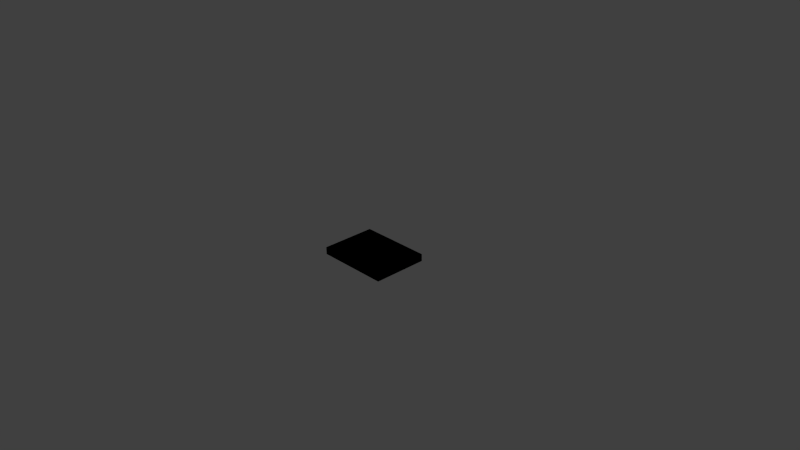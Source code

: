 # Source: segment.blend  (saved by Blender 2.76.0; exported with 4.5.12 LTS)
import bpy
from mathutils import Matrix  # noqa: F401  (used for matrix-valued properties, if any)

bpy.ops.wm.read_factory_settings(use_empty=True)
scene = bpy.context.scene
scene.name = 'Scene'

# ---- collections
col_collection_1 = bpy.data.collections.new('Collection 1'); scene.collection.children.link(col_collection_1)

# ---- materials (node trees are filled in below, after node groups)
mat_material = bpy.data.materials.new('Material')
mat_material.alpha_threshold = 0.0
mat_material.use_transparent_shadow = False
mat_material.diffuse_color = (0.0, 0.0, 0.0, 1.0)
mat_material.specular_color = (0.002063, 0.002063, 0.002063)
mat_material.roughness = 0.5
mat_material.line_color = (0.0, 0.0, 0.0, 1.0)

# ---- material node trees

# ---- world
world_world = bpy.data.worlds.new('World'); scene.world = world_world
world_world.color = (0.05088, 0.05088, 0.05088)
world_world.use_sun_shadow = False
world_world.sun_shadow_jitter_overblur = 0.0
world_world.cycles.sampling_method = 'MANUAL'
world_world.cycles.sample_map_resolution = 256

# ---- cameras
cam_camera = bpy.data.cameras.new('Camera')
cam_camera.clip_end = 100.0
cam_camera.lens = 35.0
cam_camera.sensor_width = 32.0
cam_camera.sensor_height = 18.0
cam_camera.ortho_scale = 7.314
cam_camera.dof.focus_distance = 0.0
cam_camera.dof.aperture_fstop = 128.0

# ---- lights
light_lamp = bpy.data.lights.new('Lamp', 'POINT')
light_lamp.transmission_factor = 0.0
light_lamp.cutoff_distance = 30.0
light_lamp.energy = 100.0
light_lamp.shadow_buffer_clip_start = 1.001
light_lamp.shadow_soft_size = 0.1
light_lamp.shadow_maximum_resolution = 0.006
light_lamp.use_absolute_resolution = True
light_lamp.cycles.use_multiple_importance_sampling = False

# ---- meshes
me_cube = bpy.data.meshes.new('Cube')
me_cube.from_pydata([(1.0, 1.0, -1.0), (1.0, -1.0, -1.0), (-1.0, -1.0, -1.0), (-1.0, 1.0, -1.0), (1.0, 1.0, 1.0), (1.0, -1.0, 1.0), (-1.0, -1.0, 1.0), (-1.0, 1.0, 1.0)], [], [(0, 1, 2, 3), (4, 7, 6, 5), (0, 4, 5, 1), (1, 5, 6, 2), (2, 6, 7, 3), (4, 0, 3, 7)])
_uv = me_cube.uv_layers.new(name='UVMap')
_uv.uv.foreach_set('vector', [1.987e-08, 0.6667, 0.3333, 0.6667, 0.3333, 1.0, 0.0, 1.0, 0.3333, 0.3333, 0.3333, 0.6667, 4.967e-08, 0.6667, 0.0, 0.3333, 0.6667, 0.3333, 0.3333, 0.3333, 0.3333, 0.0, 0.6667, 1.987e-08, 2.98e-08, 0.3333, 0.0, 1.291e-07, 0.3333, 0.0, 0.3333, 0.3333, 1.0, 0.3333, 0.6667, 0.3333, 0.6667, 8.941e-08, 1.0, 0.0, 0.3333, 0.3333, 0.6667, 0.3333, 0.6667, 0.6667, 0.3333, 0.6667])
me_cube.materials.append(mat_material)
me_cube.use_remesh_preserve_volume = False
me_cube.use_remesh_preserve_attributes = False
me_cube.use_mirror_vertex_groups = False
me_cube.update()

# ---- objects
ob_ligne_noire = bpy.data.objects.new('Ligne Noire', me_cube)
ob_lamp = bpy.data.objects.new('Lamp', light_lamp)
ob_camera = bpy.data.objects.new('Camera', cam_camera)

# ---- transforms, parenting, visibility, modifiers, constraints
ob_ligne_noire.location = (0.0, 0.0, 0.0)
ob_ligne_noire.scale = (0.5, 0.375, 0.05)
ob_ligne_noire.lock_location = (True, True, True)
ob_ligne_noire.lock_rotation = (True, True, True)
ob_ligne_noire.lock_rotations_4d = False
ob_ligne_noire.lock_scale = (True, True, True)
ob_ligne_noire.empty_display_type = 'ARROWS'
ob_ligne_noire.lineart.crease_threshold = 0.0
ob_lamp.location = (4.076, 1.005, 5.904)
ob_lamp.rotation_euler = (0.6503, 0.05522, 1.866)
ob_lamp.lock_rotations_4d = False
ob_lamp.empty_display_type = 'ARROWS'
ob_lamp.color = (0.0, 0.0, 0.0, 0.0)
ob_lamp.lineart.crease_threshold = 0.0
ob_camera.location = (7.481, -6.508, 5.344)
ob_camera.rotation_euler = (1.109, 0.01082, 0.8149)
ob_camera.lock_rotations_4d = False
ob_camera.empty_display_type = 'ARROWS'
ob_camera.color = (0.0, 0.0, 0.0, 0.0)
ob_camera.display_type = 'WIRE'
ob_camera.lineart.crease_threshold = 0.0

# ---- collection membership
col_collection_1.objects.link(ob_ligne_noire)
col_collection_1.objects.link(ob_lamp)
col_collection_1.objects.link(ob_camera)

# ---- scene / render settings (as saved in the file)
scene.camera = ob_camera
scene.frame_start = 1; scene.frame_end = 250; scene.frame_set(1)
scene.render.engine = 'BLENDER_EEVEE_NEXT'
scene.render.resolution_percentage = 50
scene.render.dither_intensity = 0.0
scene.cycles.use_denoising = False
scene.cycles.samples = 10
scene.cycles.sampling_pattern = 'TABULATED_SOBOL'
scene.cycles.light_sampling_threshold = 0.0
scene.cycles.use_adaptive_sampling = False
scene.cycles.use_light_tree = False
scene.cycles.blur_glossy = 0.0
scene.cycles.pixel_filter_type = 'GAUSSIAN'
scene.cycles.sample_clamp_indirect = 0.0
scene.view_settings.view_transform = 'Standard'
bpy.context.view_layer.update()
